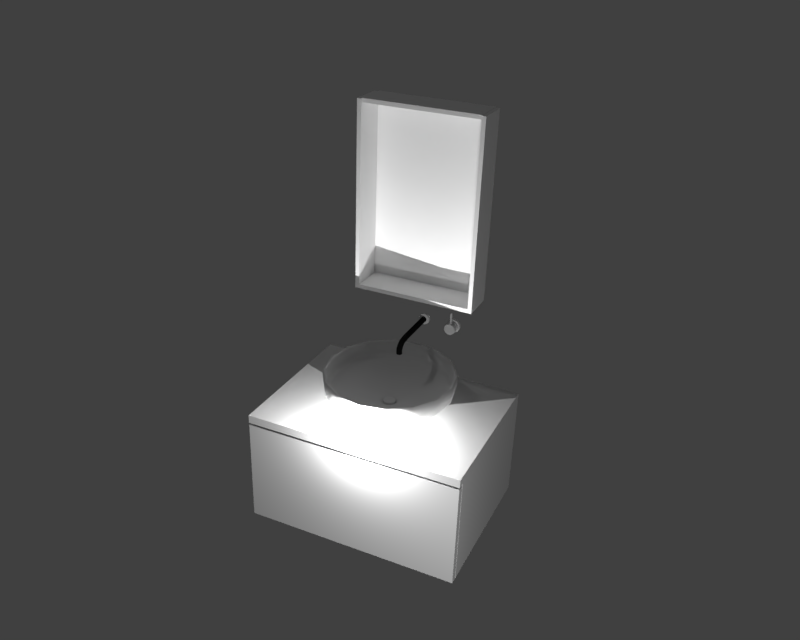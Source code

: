 # Source: model.blend  (saved by Blender 2.79.0; exported with 4.5.12 LTS)
import bpy
from mathutils import Matrix  # noqa: F401  (used for matrix-valued properties, if any)

bpy.ops.wm.read_factory_settings(use_empty=True)
scene = bpy.context.scene
scene.name = 'Scene'

# ---- collections
col_collection_1 = bpy.data.collections.new('Collection 1'); scene.collection.children.link(col_collection_1)

# ---- materials (node trees are filled in below, after node groups)
mat_material_017 = bpy.data.materials.new('Material.017')
mat_material_017.alpha_threshold = 0.0
mat_material_017.use_transparent_shadow = False
mat_material_017.roughness = 0.5
mat_material_002 = bpy.data.materials.new('Material.002')
mat_material_002.alpha_threshold = 0.0
mat_material_002.use_transparent_shadow = False
mat_material_002.roughness = 0.5
mat_material_002.specular_intensity = 0.3444
mat_material_001 = bpy.data.materials.new('Material.001')
mat_material_001.alpha_threshold = 0.0
mat_material_001.use_transparent_shadow = False
mat_material_001.preview_render_type = 'FLAT'
mat_material_001.roughness = 0.5
mat_material_001.specular_intensity = 1.0
mat_material_004 = bpy.data.materials.new('Material.004')
mat_material_004.alpha_threshold = 0.0
mat_material_004.use_transparent_shadow = False
mat_material_004.roughness = 0.5
mat_material_005 = bpy.data.materials.new('Material.005')
mat_material_005.alpha_threshold = 0.0
mat_material_005.use_transparent_shadow = False
mat_material_005.roughness = 0.5
mat_material_014 = bpy.data.materials.new('Material.014')
mat_material_014.alpha_threshold = 0.0
mat_material_014.use_transparent_shadow = False
mat_material_014.diffuse_color = (0.009017, 0.009017, 0.009017, 1.0)
mat_material_014.roughness = 0.5
mat_material_008 = bpy.data.materials.new('Material.008')
mat_material_008.alpha_threshold = 0.0
mat_material_008.use_transparent_shadow = False
mat_material_008.roughness = 0.5
mat_material_008.specular_intensity = 0.3444
mat_material_009 = bpy.data.materials.new('Material.009')
mat_material_009.alpha_threshold = 0.0
mat_material_009.use_transparent_shadow = False
mat_material_009.roughness = 0.5
mat_material_009.specular_intensity = 0.3444
mat_material_011 = bpy.data.materials.new('Material.011')
mat_material_011.alpha_threshold = 0.0
mat_material_011.use_transparent_shadow = False
mat_material_011.roughness = 0.5
mat_material_011.specular_intensity = 0.3444
mat_material_012 = bpy.data.materials.new('Material.012')
mat_material_012.alpha_threshold = 0.0
mat_material_012.use_transparent_shadow = False
mat_material_012.roughness = 0.5
mat_material_012.specular_intensity = 0.3444
mat_material_013 = bpy.data.materials.new('Material.013')
mat_material_013.alpha_threshold = 0.0
mat_material_013.use_transparent_shadow = False
mat_material_013.preview_render_type = 'FLAT'
mat_material_013.diffuse_color = (1.0, 1.0, 1.0, 1.0)
mat_material_013.roughness = 0.5
mat_material_013.specular_intensity = 0.9889

# ---- node groups
ng_auto_smooth = bpy.data.node_groups.new('Auto Smooth', 'GeometryNodeTree')
_s = ng_auto_smooth.interface.new_socket(name='Geometry', in_out='OUTPUT', socket_type='NodeSocketGeometry')
_s = ng_auto_smooth.interface.new_socket(name='Geometry', in_out='INPUT', socket_type='NodeSocketGeometry')
_s = ng_auto_smooth.interface.new_socket(name='Angle', in_out='INPUT', socket_type='NodeSocketFloat')
_s.subtype = 'ANGLE'
_s.min_value = 0.0
_s.max_value = 3.142
ng_auto_smooth.is_modifier = True
_N = ng_auto_smooth.nodes; _L = ng_auto_smooth.links
n0 = _N.new('NodeGroupOutput'); n0.name = 'Group Output'; n0.location = (480, -100)
n1 = _N.new('NodeGroupInput'); n1.name = 'Group Input'; n1.location = (-420, -300)
n2 = _N.new('NodeGroupInput'); n2.name = 'Group Input.001'; n2.location = (-60, -100)
n3 = _N.new('GeometryNodeSetShadeSmooth'); n3.name = 'Set Shade Smooth'; n3.location = (120, -100)
n3.domain = 'EDGE'
n4 = _N.new('GeometryNodeSetShadeSmooth'); n4.name = 'Set Shade Smooth.001'; n4.location = (300, -100)
n5 = _N.new('GeometryNodeInputMeshEdgeAngle'); n5.name = 'Edge Angle'; n5.location = (-420, -220)
n6 = _N.new('GeometryNodeInputEdgeSmooth'); n6.name = 'Is Edge Smooth'; n6.location = (-60, -160)
n7 = _N.new('GeometryNodeInputShadeSmooth'); n7.name = 'Is Face Smooth'; n7.location = (-240, -340)
n8 = _N.new('FunctionNodeBooleanMath'); n8.name = 'Boolean Math'; n8.location = (-60, -220)
n9 = _N.new('FunctionNodeCompare'); n9.name = 'Compare'; n9.location = (-240, -180)
n9.operation = 'LESS_EQUAL'
_L.new(n5.outputs[0], n9.inputs[0])
_L.new(n4.outputs[0], n0.inputs[0])
_L.new(n1.outputs[1], n9.inputs[1])
_L.new(n9.outputs[0], n8.inputs[0])
_L.new(n7.outputs[0], n8.inputs[1])
_L.new(n2.outputs[0], n3.inputs[0])
_L.new(n6.outputs[0], n3.inputs[1])
_L.new(n3.outputs[0], n4.inputs[0])
_L.new(n8.outputs[0], n3.inputs[2])
n0.is_active_output = True

# ---- material node trees

# ---- world
world_world = bpy.data.worlds.new('World'); scene.world = world_world
world_world.color = (0.05088, 0.05088, 0.05088)
world_world.use_sun_shadow = False
world_world.sun_shadow_jitter_overblur = 0.0
world_world.cycles.sampling_method = 'MANUAL'

# ---- cameras
cam_camera = bpy.data.cameras.new('Camera')
cam_camera.clip_end = 100.0
cam_camera.lens = 35.0
cam_camera.sensor_width = 32.0
cam_camera.sensor_height = 18.0
cam_camera.ortho_scale = 7.314
cam_camera.dof.focus_distance = 0.0
cam_camera.dof.aperture_fstop = 128.0

# ---- lights
light_point_001 = bpy.data.lights.new('Point.001', 'SPOT')
light_point_001.transmission_factor = 0.0
light_point_001.energy = 382.0
light_point_001.shadow_buffer_clip_start = 0.5
light_point_001.shadow_soft_size = 0.0001
light_point_001.shadow_maximum_resolution = 0.006
light_point_001.use_absolute_resolution = True
light_area = bpy.data.lights.new('Area', 'AREA')
light_area.transmission_factor = 0.0
light_area.energy = 78.54
light_area.shadow_buffer_clip_start = 0.5
light_area.shadow_soft_size = 0.0001
light_area.shadow_maximum_resolution = 0.006
light_area.use_absolute_resolution = True
light_area.size = 0.0001
light_area.size_y = 0.0001
light_point = bpy.data.lights.new('Point', 'POINT')
light_point.transmission_factor = 0.0
light_point.energy = 100.0
light_point.shadow_buffer_clip_start = 0.5
light_point.shadow_soft_size = 0.0001
light_point.shadow_maximum_resolution = 0.006
light_point.use_absolute_resolution = True
light_lamp = bpy.data.lights.new('Lamp', 'POINT')
light_lamp.transmission_factor = 0.0
light_lamp.cutoff_distance = 30.0
light_lamp.energy = 100.0
light_lamp.shadow_buffer_clip_start = 1.001
light_lamp.shadow_soft_size = 0.1
light_lamp.shadow_maximum_resolution = 0.006
light_lamp.use_absolute_resolution = True

# ---- meshes
me_cylinder_007 = bpy.data.meshes.new('Cylinder.007')
me_cylinder_007.from_pydata([(0.0, 1.0, -1.0), (0.0, 1.0, 1.0), (0.4647, 0.8855, -1.0), (0.4647, 0.8855, 1.0), (0.823, 0.5681, -1.0), (0.823, 0.5681, 1.0), (0.9927, 0.1205, -1.0), (0.9927, 0.1205, 1.0), (0.935, -0.3546, -1.0), (0.935, -0.3546, 1.0), (0.6631, -0.7485, -1.0), (0.6631, -0.7485, 1.0), (0.2393, -0.9709, -1.0), (0.2393, -0.9709, 1.0), (-0.2393, -0.9709, -1.0), (-0.2393, -0.9709, 1.0), (-0.6631, -0.7485, -1.0), (-0.6631, -0.7485, 1.0), (-0.935, -0.3546, -1.0), (-0.935, -0.3546, 1.0), (-0.9927, 0.1205, -1.0), (-0.9927, 0.1205, 1.0), (-0.823, 0.5681, -1.0), (-0.823, 0.5681, 1.0), (-0.4647, 0.8855, -1.0), (-0.4647, 0.8855, 1.0)], [], [(0, 1, 3, 2), (2, 3, 5, 4), (4, 5, 7, 6), (6, 7, 9, 8), (8, 9, 11, 10), (10, 11, 13, 12), (12, 13, 15, 14), (14, 15, 17, 16), (16, 17, 19, 18), (18, 19, 21, 20), (20, 21, 23, 22), (3, 1, 25, 23, 21, 19, 17, 15, 13, 11, 9, 7, 5), (22, 23, 25, 24), (24, 25, 1, 0), (0, 2, 4, 6, 8, 10, 12, 14, 16, 18, 20, 22, 24)])
me_cylinder_007.materials.append(mat_material_017)
me_cylinder_007.use_remesh_preserve_volume = False
me_cylinder_007.use_remesh_preserve_attributes = False
me_cylinder_007.use_mirror_vertex_groups = False
me_cylinder_007.update()
me_cylinder_001 = bpy.data.meshes.new('Cylinder.001')
me_cylinder_001.from_pydata([(0.0, 1.0, -1.0), (0.0, 1.0, 1.0), (0.5406, 0.8413, -1.0), (0.5406, 0.8413, 1.0), (0.9096, 0.4154, -1.0), (0.9096, 0.4154, 1.0), (0.9898, -0.1423, -1.0), (0.9898, -0.1423, 1.0), (0.7557, -0.6549, -1.0), (0.7557, -0.6549, 1.0), (0.2817, -0.9595, -1.0), (0.2817, -0.9595, 1.0), (-0.2817, -0.9595, -1.0), (-0.2817, -0.9595, 1.0), (-0.7557, -0.6549, -1.0), (-0.7557, -0.6549, 1.0), (-0.9898, -0.1423, -1.0), (-0.9898, -0.1423, 1.0), (-0.9096, 0.4154, -1.0), (-0.9096, 0.4154, 1.0), (-0.5406, 0.8413, -1.0), (-0.5406, 0.8413, 1.0)], [], [(0, 1, 3, 2), (2, 3, 5, 4), (4, 5, 7, 6), (6, 7, 9, 8), (8, 9, 11, 10), (10, 11, 13, 12), (12, 13, 15, 14), (14, 15, 17, 16), (16, 17, 19, 18), (3, 1, 21, 19, 17, 15, 13, 11, 9, 7, 5), (18, 19, 21, 20), (20, 21, 1, 0), (0, 2, 4, 6, 8, 10, 12, 14, 16, 18, 20)])
me_cylinder_001.use_remesh_preserve_volume = False
me_cylinder_001.use_remesh_preserve_attributes = False
me_cylinder_001.use_mirror_vertex_groups = False
me_cylinder_001.update()
me_cube_001 = bpy.data.meshes.new('Cube.001')
me_cube_001.from_pydata([(-0.9828, -2.021, -1.0), (-0.9828, -2.021, 1.0), (-0.9828, -0.0214, -1.0), (-0.9828, -0.0214, 1.0), (1.017, -2.021, -1.0), (1.017, -2.021, 1.0), (1.017, -0.0214, -1.0), (1.017, -0.0214, 1.0)], [], [(0, 1, 3, 2), (2, 3, 7, 6), (6, 7, 5, 4), (4, 5, 1, 0), (2, 6, 4, 0), (7, 3, 1, 5)])
_uv = me_cube_001.uv_layers.new(name='UVMap')
_uv.uv.foreach_set('vector', [0.0, 0.0, 1.0, 0.0, 1.0, 1.0, 0.0, 1.0, 0.0, 0.0, 1.0, 0.0, 1.0, 1.0, 0.0, 1.0, 0.0, 0.0, 1.0, 0.0, 1.0, 1.0, 0.0, 1.0, 0.0, 0.0, 1.0, 0.0, 1.0, 1.0, 0.0, 1.0, 0.0, 0.0, 1.0, 0.0, 1.0, 1.0, 0.0, 1.0, 0.0, 0.0, 1.0, 0.0, 1.0, 1.0, 0.0, 1.0])
me_cube_001.materials.append(mat_material_002)
me_cube_001.use_remesh_preserve_volume = False
me_cube_001.use_remesh_preserve_attributes = False
me_cube_001.use_mirror_vertex_groups = False
me_cube_001.update()
me_circle_002 = bpy.data.meshes.new('Circle.002')
me_circle_002.from_pydata([(3.733, 2.088, 0.0), (3.267, 1.122, 0.0), (1.149, 0.3816, 0.0), (0.6072, 0.2815, 0.0), (0.3918, 0.1764, 0.0), (1.332, -0.06002, 0.0), (3.505, 0.9858, 0.0), (0.3784, -0.05223, 0.0), (2.218, 0.731, 0.0), (1.694, 0.5353, 0.0), (3.405, 1.227, 0.0), (3.485, 1.394, 0.0), (3.567, 2.078, 0.0), (3.719, 1.537, 0.0), (3.691, 1.293, 0.0), (3.64, 1.139, 0.0), (1.388, 0.2105, 0.0), (1.329, 0.07525, 0.0)], [(12, 0), (8, 1), (3, 2), (4, 3), (7, 4), (17, 5), (15, 6), (5, 7), (9, 8), (2, 9), (1, 10), (10, 11), (11, 12), (0, 13), (13, 14), (14, 15), (6, 16), (16, 17)], [])
_uv = me_circle_002.uv_layers.new(name='UVMap')
_uv.uv.foreach_set('vector', [])
me_circle_002.materials.append(mat_material_001)
me_circle_002.use_remesh_preserve_volume = False
me_circle_002.use_remesh_preserve_attributes = False
me_circle_002.use_mirror_vertex_groups = False
me_circle_002.update()
me_cube_003 = bpy.data.meshes.new('Cube.003')
me_cube_003.from_pydata([(-0.9828, -2.021, -1.0), (-0.9828, -2.021, 0.9046), (-0.9828, -0.0214, -1.0), (-0.9828, -0.0214, 0.9046), (1.017, -2.021, -1.0), (1.017, -2.021, 0.9046), (1.017, -0.0214, -1.0), (1.017, -0.0214, 0.9046)], [], [(0, 1, 3, 2), (2, 3, 7, 6), (6, 7, 5, 4), (4, 5, 1, 0), (2, 6, 4, 0), (7, 3, 1, 5)])
_uv = me_cube_003.uv_layers.new(name='UVMap')
_uv.uv.foreach_set('vector', [0.0, 0.0, 1.0, 0.0, 1.0, 1.0, 0.0, 1.0, 0.0, 0.0, 1.0, 0.0, 1.0, 1.0, 0.0, 1.0, 0.0, 0.0, 1.0, 0.0, 1.0, 1.0, 0.0, 1.0, 0.0, 0.0, 1.0, 0.0, 1.0, 1.0, 0.0, 1.0, 0.0, 0.0, 1.0, 0.0, 1.0, 1.0, 0.0, 1.0, 0.0, 0.0, 1.0, 0.0, 1.0, 1.0, 0.0, 1.0])
me_cube_003.materials.append(mat_material_004)
me_cube_003.use_remesh_preserve_volume = False
me_cube_003.use_remesh_preserve_attributes = False
me_cube_003.use_mirror_vertex_groups = False
me_cube_003.update()
me_cube_004 = bpy.data.meshes.new('Cube.004')
me_cube_004.from_pydata([(-0.9828, -2.021, -1.0), (-0.9828, -2.021, 0.9046), (-0.9828, -0.04802, -1.0), (-0.9828, -0.04802, 0.9046), (1.017, -2.021, -1.0), (1.017, -2.021, 0.9046), (1.017, -0.04802, -1.0), (1.017, -0.04802, 0.9046)], [], [(0, 1, 3, 2), (2, 3, 7, 6), (6, 7, 5, 4), (4, 5, 1, 0), (2, 6, 4, 0), (7, 3, 1, 5)])
_uv = me_cube_004.uv_layers.new(name='UVMap')
_uv.uv.foreach_set('vector', [0.0, 0.0, 1.0, 0.0, 1.0, 1.0, 0.0, 1.0, 0.0, 0.0, 1.0, 0.0, 1.0, 1.0, 0.0, 1.0, 0.0, 0.0, 1.0, 0.0, 1.0, 1.0, 0.0, 1.0, 0.0, 0.0, 1.0, 0.0, 1.0, 1.0, 0.0, 1.0, 0.0, 0.0, 1.0, 0.0, 1.0, 1.0, 0.0, 1.0, 0.0, 0.0, 1.0, 0.0, 1.0, 1.0, 0.0, 1.0])
me_cube_004.materials.append(mat_material_005)
me_cube_004.use_remesh_preserve_volume = False
me_cube_004.use_remesh_preserve_attributes = False
me_cube_004.use_mirror_vertex_groups = False
me_cube_004.update()
me_cylinder_002 = bpy.data.meshes.new('Cylinder.002')
me_cylinder_002.from_pydata([(0.0, 1.0, -1.0), (0.0, 1.0, 1.0), (0.5406, 0.8413, -1.0), (0.5406, 0.8413, 1.0), (0.9096, 0.4154, -1.0), (0.9096, 0.4154, 1.0), (0.9898, -0.1423, -1.0), (0.9898, -0.1423, 1.0), (0.7557, -0.6549, -1.0), (0.7557, -0.6549, 1.0), (0.2817, -0.9595, -1.0), (0.2817, -0.9595, 1.0), (-0.2817, -0.9595, -1.0), (-0.2817, -0.9595, 1.0), (-0.7557, -0.6549, -1.0), (-0.7557, -0.6549, 1.0), (-0.9898, -0.1423, -1.0), (-0.9898, -0.1423, 1.0), (-0.9096, 0.4154, -1.0), (-0.9096, 0.4154, 1.0), (-0.5406, 0.8413, -1.0), (-0.5406, 0.8413, 1.0)], [], [(0, 1, 3, 2), (2, 3, 5, 4), (4, 5, 7, 6), (6, 7, 9, 8), (8, 9, 11, 10), (10, 11, 13, 12), (12, 13, 15, 14), (14, 15, 17, 16), (16, 17, 19, 18), (3, 1, 21, 19, 17, 15, 13, 11, 9, 7, 5), (18, 19, 21, 20), (20, 21, 1, 0), (0, 2, 4, 6, 8, 10, 12, 14, 16, 18, 20)])
me_cylinder_002.use_remesh_preserve_volume = False
me_cylinder_002.use_remesh_preserve_attributes = False
me_cylinder_002.use_mirror_vertex_groups = False
me_cylinder_002.update()
me_cylinder_003 = bpy.data.meshes.new('Cylinder.003')
me_cylinder_003.from_pydata([(0.0, 1.0, -1.0), (0.0, 1.0, 1.0), (0.5406, 0.8413, -1.0), (0.5406, 0.8413, 1.0), (0.9096, 0.4154, -1.0), (0.9096, 0.4154, 1.0), (0.9898, -0.1423, -1.0), (0.9898, -0.1423, 1.0), (0.7557, -0.6549, -1.0), (0.7557, -0.6549, 1.0), (0.2817, -0.9595, -1.0), (0.2817, -0.9595, 1.0), (-0.2817, -0.9595, -1.0), (-0.2817, -0.9595, 1.0), (-0.7557, -0.6549, -1.0), (-0.7557, -0.6549, 1.0), (-0.9898, -0.1423, -1.0), (-0.9898, -0.1423, 1.0), (-0.9096, 0.4154, -1.0), (-0.9096, 0.4154, 1.0), (-0.5406, 0.8413, -1.0), (-0.5406, 0.8413, 1.0)], [], [(0, 1, 3, 2), (2, 3, 5, 4), (4, 5, 7, 6), (6, 7, 9, 8), (8, 9, 11, 10), (10, 11, 13, 12), (12, 13, 15, 14), (14, 15, 17, 16), (16, 17, 19, 18), (3, 1, 21, 19, 17, 15, 13, 11, 9, 7, 5), (18, 19, 21, 20), (20, 21, 1, 0), (0, 2, 4, 6, 8, 10, 12, 14, 16, 18, 20)])
me_cylinder_003.use_remesh_preserve_volume = False
me_cylinder_003.use_remesh_preserve_attributes = False
me_cylinder_003.use_mirror_vertex_groups = False
me_cylinder_003.update()
me_cylinder_004 = bpy.data.meshes.new('Cylinder.004')
me_cylinder_004.from_pydata([(0.0, 1.0, -0.4298), (0.0, 1.0, 1.0), (0.5406, 0.8413, -0.4298), (0.5406, 0.8413, 1.0), (0.9096, 0.4154, -0.4298), (0.9096, 0.4154, 1.0), (0.9898, -0.1423, -0.4298), (0.9898, -0.1423, 1.0), (0.7557, -0.6549, -0.4298), (0.7557, -0.6549, 1.0), (0.2817, -0.9595, -0.4298), (0.2817, -0.9595, 1.0), (-0.2817, -0.9595, -0.4298), (-0.2817, -0.9595, 1.0), (-0.7557, -0.6549, -0.4298), (-0.7557, -0.6549, 1.0), (-0.9898, -0.1423, -0.4298), (-0.9898, -0.1423, 1.0), (-0.9096, 0.4154, -0.4298), (-0.9096, 0.4154, 1.0), (-0.5406, 0.8413, -0.4298), (-0.5406, 0.8413, 1.0), (0.5406, 0.6814, 1.15), (1.18e-06, 0.8388, 1.152), (0.9096, 0.2594, 1.145), (0.9898, -0.2934, 1.137), (0.7558, -0.8013, 1.131), (0.2817, -1.103, 1.127), (-0.2817, -1.103, 1.127), (-0.7557, -0.8013, 1.131), (-0.9898, -0.2934, 1.137), (-0.9096, 0.2594, 1.145), (-0.5406, 0.6814, 1.15), (0.5406, 0.5141, 1.262), (1.18e-06, 0.6661, 1.267), (0.9096, 0.1064, 1.25), (0.9898, -0.4276, 1.235), (0.7558, -0.9183, 1.221), (0.2817, -1.21, 1.212), (-0.2817, -1.21, 1.212), (-0.7557, -0.9183, 1.221), (-0.9898, -0.4276, 1.235), (-0.9096, 0.1064, 1.25), (-0.5406, 0.5141, 1.262), (0.5406, 0.1412, 1.381), (1.18e-06, 0.2932, 1.386), (0.9096, -0.2665, 1.369), (0.9898, -0.8005, 1.354), (0.7558, -1.291, 1.34), (0.2817, -1.583, 1.331), (-0.2817, -1.583, 1.331), (-0.7557, -1.291, 1.34), (-0.9898, -0.8005, 1.354), (-0.9096, -0.2665, 1.369), (-0.5406, 0.1412, 1.381), (0.5406, 0.1412, 1.381), (1.18e-06, 0.2932, 1.386), (0.9096, -0.2665, 1.369), (0.9898, -0.8005, 1.354), (0.7558, -1.291, 1.34), (0.2817, -1.583, 1.331), (-0.2817, -1.583, 1.331), (-0.7557, -1.291, 1.34), (-0.9898, -0.8005, 1.354), (-0.9096, -0.2665, 1.369), (-0.5406, 0.1412, 1.381), (0.5406, -0.5963, 1.482), (1.18e-06, -0.4541, 1.489), (0.9096, -0.9776, 1.464), (0.9898, -1.477, 1.44), (0.7558, -1.936, 1.418), (0.2817, -2.209, 1.405), (-0.2817, -2.209, 1.405), (-0.7557, -1.936, 1.418), (-0.9898, -1.477, 1.44), (-0.9096, -0.9776, 1.464), (-0.5406, -0.5963, 1.482), (0.5406, -1.939, 1.58), (1.18e-06, -1.858, 1.593), (0.9096, -2.155, 1.545), (0.9898, -2.439, 1.499), (0.7558, -2.699, 1.456), (0.2817, -2.854, 1.431), (-0.2817, -2.854, 1.431), (-0.7557, -2.699, 1.456), (-0.9898, -2.439, 1.499), (-0.9096, -2.155, 1.545), (-0.5406, -1.939, 1.58), (0.5406, -3.956, 1.587), (1.18e-06, -3.957, 1.602), (0.9096, -3.954, 1.546), (0.9898, -3.951, 1.492), (0.7558, -3.948, 1.442), (0.2817, -3.946, 1.413), (-0.2817, -3.946, 1.413), (-0.7557, -3.948, 1.442), (-0.9898, -3.951, 1.492), (-0.9096, -3.954, 1.546), (-0.5406, -3.956, 1.587)], [], [(0, 1, 3, 2), (2, 3, 5, 4), (4, 5, 7, 6), (6, 7, 9, 8), (8, 9, 11, 10), (10, 11, 13, 12), (12, 13, 15, 14), (14, 15, 17, 16), (16, 17, 19, 18), (13, 11, 27, 28), (18, 19, 21, 20), (20, 21, 1, 0), (0, 2, 4, 6, 8, 10, 12, 14, 16, 18, 20), (24, 22, 33, 35), (11, 9, 26, 27), (9, 7, 25, 26), (3, 1, 23, 22), (7, 5, 24, 25), (1, 21, 32, 23), (5, 3, 22, 24), (21, 19, 31, 32), (19, 17, 30, 31), (17, 15, 29, 30), (15, 13, 28, 29), (40, 39, 50, 51), (31, 30, 41, 42), (28, 27, 38, 39), (25, 24, 35, 36), (32, 31, 42, 43), (29, 28, 39, 40), (26, 25, 36, 37), (23, 32, 43, 34), (22, 23, 34, 33), (30, 29, 40, 41), (27, 26, 37, 38), (46, 44, 55, 57), (37, 36, 47, 48), (34, 43, 54, 45), (33, 34, 45, 44), (41, 40, 51, 52), (38, 37, 48, 49), (35, 33, 44, 46), (42, 41, 52, 53), (39, 38, 49, 50), (36, 35, 46, 47), (43, 42, 53, 54), (59, 58, 69, 70), (53, 52, 63, 64), (50, 49, 60, 61), (47, 46, 57, 58), (54, 53, 64, 65), (51, 50, 61, 62), (48, 47, 58, 59), (45, 54, 65, 56), (44, 45, 56, 55), (52, 51, 62, 63), (49, 48, 59, 60), (75, 74, 85, 86), (56, 65, 76, 67), (55, 56, 67, 66), (63, 62, 73, 74), (60, 59, 70, 71), (57, 55, 66, 68), (64, 63, 74, 75), (61, 60, 71, 72), (58, 57, 68, 69), (65, 64, 75, 76), (62, 61, 72, 73), (81, 80, 91, 92), (72, 71, 82, 83), (69, 68, 79, 80), (76, 75, 86, 87), (73, 72, 83, 84), (70, 69, 80, 81), (67, 76, 87, 78), (66, 67, 78, 77), (74, 73, 84, 85), (71, 70, 81, 82), (68, 66, 77, 79), (88, 89, 98, 97, 96, 95, 94, 93, 92, 91, 90), (78, 87, 98, 89), (77, 78, 89, 88), (85, 84, 95, 96), (82, 81, 92, 93), (79, 77, 88, 90), (86, 85, 96, 97), (83, 82, 93, 94), (80, 79, 90, 91), (87, 86, 97, 98), (84, 83, 94, 95)])
me_cylinder_004.materials.append(mat_material_014)
me_cylinder_004.use_remesh_preserve_volume = False
me_cylinder_004.use_remesh_preserve_attributes = False
me_cylinder_004.use_mirror_vertex_groups = False
me_cylinder_004.update()
me_cylinder_005 = bpy.data.meshes.new('Cylinder.005')
me_cylinder_005.from_pydata([(0.0, 1.0, -1.0), (0.0, 1.0, 1.0), (0.5406, 0.8413, -1.0), (0.5406, 0.8413, 1.0), (0.9096, 0.4154, -1.0), (0.9096, 0.4154, 1.0), (0.9898, -0.1423, -1.0), (0.9898, -0.1423, 1.0), (0.7557, -0.6549, -1.0), (0.7557, -0.6549, 1.0), (0.2817, -0.9595, -1.0), (0.2817, -0.9595, 1.0), (-0.2817, -0.9595, -1.0), (-0.2817, -0.9595, 1.0), (-0.7557, -0.6549, -1.0), (-0.7557, -0.6549, 1.0), (-0.9898, -0.1423, -1.0), (-0.9898, -0.1423, 1.0), (-0.9096, 0.4154, -1.0), (-0.9096, 0.4154, 1.0), (-0.5406, 0.8413, -1.0), (-0.5406, 0.8413, 1.0)], [], [(0, 1, 3, 2), (2, 3, 5, 4), (4, 5, 7, 6), (6, 7, 9, 8), (8, 9, 11, 10), (10, 11, 13, 12), (12, 13, 15, 14), (14, 15, 17, 16), (16, 17, 19, 18), (3, 1, 21, 19, 17, 15, 13, 11, 9, 7, 5), (18, 19, 21, 20), (20, 21, 1, 0), (0, 2, 4, 6, 8, 10, 12, 14, 16, 18, 20)])
me_cylinder_005.use_remesh_preserve_volume = False
me_cylinder_005.use_remesh_preserve_attributes = False
me_cylinder_005.use_mirror_vertex_groups = False
me_cylinder_005.update()
me_cylinder_006 = bpy.data.meshes.new('Cylinder.006')
me_cylinder_006.from_pydata([(0.0, 1.0, -1.0), (0.0, 1.0, 1.0), (0.5406, 0.8413, -1.0), (0.5406, 0.8413, 1.0), (0.9096, 0.4154, -1.0), (0.9096, 0.4154, 1.0), (0.9898, -0.1423, -1.0), (0.9898, -0.1423, 1.0), (0.7557, -0.6549, -1.0), (0.7557, -0.6549, 1.0), (0.2817, -0.9595, -1.0), (0.2817, -0.9595, 1.0), (-0.2817, -0.9595, -1.0), (-0.2817, -0.9595, 1.0), (-0.7557, -0.6549, -1.0), (-0.7557, -0.6549, 1.0), (-0.9898, -0.1423, -1.0), (-0.9898, -0.1423, 1.0), (-0.9096, 0.4154, -1.0), (-0.9096, 0.4154, 1.0), (-0.5406, 0.8413, -1.0), (-0.5406, 0.8413, 1.0)], [], [(0, 1, 3, 2), (2, 3, 5, 4), (4, 5, 7, 6), (6, 7, 9, 8), (8, 9, 11, 10), (10, 11, 13, 12), (12, 13, 15, 14), (14, 15, 17, 16), (16, 17, 19, 18), (3, 1, 21, 19, 17, 15, 13, 11, 9, 7, 5), (18, 19, 21, 20), (20, 21, 1, 0), (0, 2, 4, 6, 8, 10, 12, 14, 16, 18, 20)])
me_cylinder_006.use_remesh_preserve_volume = False
me_cylinder_006.use_remesh_preserve_attributes = False
me_cylinder_006.use_mirror_vertex_groups = False
me_cylinder_006.update()
me_cube_005 = bpy.data.meshes.new('Cube.005')
me_cube_005.from_pydata([(-0.9828, -2.021, -1.0), (-0.9828, -2.021, 1.0), (-0.9828, -0.0214, -1.0), (-0.9828, -0.0214, 1.0), (1.017, -2.021, -1.0), (1.017, -2.021, 1.0), (1.017, -0.0214, -1.0), (1.017, -0.0214, 1.0)], [], [(0, 1, 3, 2), (2, 3, 7, 6), (6, 7, 5, 4), (4, 5, 1, 0), (2, 6, 4, 0), (7, 3, 1, 5)])
_uv = me_cube_005.uv_layers.new(name='UVMap')
_uv.uv.foreach_set('vector', [0.0, 0.0, 1.0, 0.0, 1.0, 1.0, 0.0, 1.0, 0.0, 0.0, 1.0, 0.0, 1.0, 1.0, 0.0, 1.0, 0.0, 0.0, 1.0, 0.0, 1.0, 1.0, 0.0, 1.0, 0.0, 0.0, 1.0, 0.0, 1.0, 1.0, 0.0, 1.0, 0.0, 0.0, 1.0, 0.0, 1.0, 1.0, 0.0, 1.0, 0.0, 0.0, 1.0, 0.0, 1.0, 1.0, 0.0, 1.0])
me_cube_005.materials.append(mat_material_008)
me_cube_005.use_remesh_preserve_volume = False
me_cube_005.use_remesh_preserve_attributes = False
me_cube_005.use_mirror_vertex_groups = False
me_cube_005.update()
me_cube_006 = bpy.data.meshes.new('Cube.006')
me_cube_006.from_pydata([(-0.9828, -2.021, -1.0), (-0.9828, -2.021, 1.0), (-0.9828, -0.0214, -1.0), (-0.9828, -0.0214, 1.0), (1.017, -2.021, -1.0), (1.017, -2.021, 1.0), (1.017, -0.0214, -1.0), (1.017, -0.0214, 1.0)], [], [(0, 1, 3, 2), (2, 3, 7, 6), (6, 7, 5, 4), (4, 5, 1, 0), (2, 6, 4, 0), (7, 3, 1, 5)])
_uv = me_cube_006.uv_layers.new(name='UVMap')
_uv.uv.foreach_set('vector', [0.0, 0.0, 1.0, 0.0, 1.0, 1.0, 0.0, 1.0, 0.0, 0.0, 1.0, 0.0, 1.0, 1.0, 0.0, 1.0, 0.0, 0.0, 1.0, 0.0, 1.0, 1.0, 0.0, 1.0, 0.0, 0.0, 1.0, 0.0, 1.0, 1.0, 0.0, 1.0, 0.0, 0.0, 1.0, 0.0, 1.0, 1.0, 0.0, 1.0, 0.0, 0.0, 1.0, 0.0, 1.0, 1.0, 0.0, 1.0])
me_cube_006.materials.append(mat_material_009)
me_cube_006.use_remesh_preserve_volume = False
me_cube_006.use_remesh_preserve_attributes = False
me_cube_006.use_mirror_vertex_groups = False
me_cube_006.update()
me_cube_008 = bpy.data.meshes.new('Cube.008')
me_cube_008.from_pydata([(-0.9828, -2.021, -1.0), (-0.9828, -2.021, 1.0), (-0.9828, -0.0214, -1.0), (-0.9828, -0.0214, 1.0), (1.017, -2.021, -1.0), (1.017, -2.021, 1.0), (1.017, -0.0214, -1.0), (1.017, -0.0214, 1.0)], [], [(0, 1, 3, 2), (2, 3, 7, 6), (6, 7, 5, 4), (4, 5, 1, 0), (2, 6, 4, 0), (7, 3, 1, 5)])
_uv = me_cube_008.uv_layers.new(name='UVMap')
_uv.uv.foreach_set('vector', [0.0, 0.0, 1.0, 0.0, 1.0, 1.0, 0.0, 1.0, 0.0, 0.0, 1.0, 0.0, 1.0, 1.0, 0.0, 1.0, 0.0, 0.0, 1.0, 0.0, 1.0, 1.0, 0.0, 1.0, 0.0, 0.0, 1.0, 0.0, 1.0, 1.0, 0.0, 1.0, 0.0, 0.0, 1.0, 0.0, 1.0, 1.0, 0.0, 1.0, 0.0, 0.0, 1.0, 0.0, 1.0, 1.0, 0.0, 1.0])
me_cube_008.materials.append(mat_material_011)
me_cube_008.use_remesh_preserve_volume = False
me_cube_008.use_remesh_preserve_attributes = False
me_cube_008.use_mirror_vertex_groups = False
me_cube_008.update()
me_cube_009 = bpy.data.meshes.new('Cube.009')
me_cube_009.from_pydata([(-0.9828, -2.021, -1.0), (-0.9828, -2.021, 1.0), (-0.9828, -0.0214, -1.0), (-0.9828, -0.0214, 1.0), (1.017, -2.021, -1.0), (1.017, -2.021, 1.0), (1.017, -0.0214, -1.0), (1.017, -0.0214, 1.0)], [], [(0, 1, 3, 2), (2, 3, 7, 6), (6, 7, 5, 4), (4, 5, 1, 0), (2, 6, 4, 0), (7, 3, 1, 5)])
_uv = me_cube_009.uv_layers.new(name='UVMap')
_uv.uv.foreach_set('vector', [0.0, 0.0, 1.0, 0.0, 1.0, 1.0, 0.0, 1.0, 0.0, 0.0, 1.0, 0.0, 1.0, 1.0, 0.0, 1.0, 0.0, 0.0, 1.0, 0.0, 1.0, 1.0, 0.0, 1.0, 0.0, 0.0, 1.0, 0.0, 1.0, 1.0, 0.0, 1.0, 0.0, 0.0, 1.0, 0.0, 1.0, 1.0, 0.0, 1.0, 0.0, 0.0, 1.0, 0.0, 1.0, 1.0, 0.0, 1.0])
me_cube_009.materials.append(mat_material_012)
me_cube_009.use_remesh_preserve_volume = False
me_cube_009.use_remesh_preserve_attributes = False
me_cube_009.use_mirror_vertex_groups = False
me_cube_009.update()
me_plane_001 = bpy.data.meshes.new('Plane.001')
me_plane_001.from_pydata([(-1.0, -1.0, 0.0), (1.0, -1.0, 0.0), (-1.0, 1.013, 0.0005875), (1.0, 1.013, 0.0005875)], [], [(0, 1, 3, 2)])
me_plane_001.materials.append(mat_material_013)
me_plane_001.use_remesh_preserve_volume = False
me_plane_001.use_remesh_preserve_attributes = False
me_plane_001.use_mirror_vertex_groups = False
me_plane_001.update()

# ---- curves / text
cu_bl_block_8_curve = bpy.data.curves.new('BL|block 8_curve_', 'CURVE')
cu_bl_block_8_curve.dimensions = '3D'
_sp = cu_bl_block_8_curve.splines.new('POLY'); _sp.points.add(1)
_sp.points.foreach_set('co', [-539.7, 781.6, 0.0, 1.0, 210.3, 781.6, 0.0, 1.0])
_sp.use_smooth = False
cu_bl_block_8_curve.use_path_clamp = True
cu_bl_block_8_curve.bevel_resolution = 0
cu_bl_block_8_curve.fill_mode = 'HALF'
cu_bl_block_8_curve.twist_mode = 'Z_UP'

# ---- objects
ob_cylinder_006 = bpy.data.objects.new('Cylinder.006', me_cylinder_007)
ob_cylinder = bpy.data.objects.new('Cylinder', me_cylinder_001)
ob_point_001 = bpy.data.objects.new('Point.001', light_point_001)
ob_area = bpy.data.objects.new('Area', light_area)
ob_point = bpy.data.objects.new('Point', light_point)
ob_cube = bpy.data.objects.new('Cube', me_cube_001)
ob_circle = bpy.data.objects.new('Circle', me_circle_002)
ob_bl_block_8_curve = bpy.data.objects.new('BL|block 8_curve_', cu_bl_block_8_curve)
ob_lamp = bpy.data.objects.new('Lamp', light_lamp)
ob_camera = bpy.data.objects.new('Camera', cam_camera)
ob_cube_002 = bpy.data.objects.new('Cube.002', me_cube_003)
ob_cube_003 = bpy.data.objects.new('Cube.003', me_cube_004)
ob_cylinder_001 = bpy.data.objects.new('Cylinder.001', me_cylinder_002)
ob_cylinder_002 = bpy.data.objects.new('Cylinder.002', me_cylinder_003)
ob_cylinder_003 = bpy.data.objects.new('Cylinder.003', me_cylinder_004)
ob_cylinder_004 = bpy.data.objects.new('Cylinder.004', me_cylinder_005)
ob_cylinder_005 = bpy.data.objects.new('Cylinder.005', me_cylinder_006)
ob_cube_004 = bpy.data.objects.new('Cube.004', me_cube_005)
ob_cube_005 = bpy.data.objects.new('Cube.005', me_cube_006)
ob_cube_007 = bpy.data.objects.new('Cube.007', me_cube_008)
ob_cube_006 = bpy.data.objects.new('Cube.006', me_cube_009)
ob_plane_001 = bpy.data.objects.new('Plane.001', me_plane_001)

# ---- transforms, parenting, visibility, modifiers, constraints
ob_cylinder_006.location = (0.09166, 1.354, -0.6265)
ob_cylinder_006.scale = (0.0531, 0.05122, 0.015)
ob_cylinder_006.lineart.crease_threshold = 0.0
ob_cylinder.location = (0.09092, 2.027, -0.1571)
ob_cylinder.rotation_euler = (1.556, -2.22e-16, -2.188e-16)
ob_cylinder.scale = (0.04968, 0.05019, 0.01229)
ob_cylinder.lineart.crease_threshold = 0.0
ob_point_001.location = (0.1618, 24.72, 2.807)
ob_point_001.rotation_euler = (-1.266e-06, -1.544, -1.58)
ob_point_001.lineart.crease_threshold = 0.0
ob_area.location = (-8.092, -2.111, 12.37)
ob_area.lineart.crease_threshold = 0.0
ob_point.location = (0.1965, 0.6151, -0.4635)
ob_point.rotation_euler = (1.556, -2.22e-16, -2.188e-16)
ob_point.scale = (0.4445, 0.4445, 0.4445)
ob_point.lineart.crease_threshold = 0.0
ob_cube.location = (0.09092, 1.355, -0.6606)
ob_cube.rotation_euler = (-1.571, 3.142, 0.001745)
ob_cube.scale = (0.9221, 0.03565, 0.6762)
ob_cube.lineart.crease_threshold = 0.0
ob_circle.location = (0.09092, 1.355, -0.6527)
ob_circle.rotation_euler = (1.571, 0.0, -2.188e-16)
ob_circle.scale = (0.1482, 0.1465, 0.1497)
ob_circle.lineart.crease_threshold = 0.0
_m = ob_circle.modifiers.new('Screw', 'SCREW')
_m.steps = 22
_m.axis = 'Y'
ob_bl_block_8_curve.location = (0.0864, -3.552, -1.127)
ob_bl_block_8_curve.rotation_euler = (1.556, -2.22e-16, -2.188e-16)
ob_bl_block_8_curve.scale = (0.4445, 0.4445, 0.4445)
ob_bl_block_8_curve.lineart.crease_threshold = 0.0
ob_lamp.location = (1.898, -1.582, -0.6422)
ob_lamp.rotation_euler = (2.448, -1.874, -0.2329)
ob_lamp.scale = (0.4445, 0.4445, 0.4445)
ob_lamp.lock_rotations_4d = False
ob_lamp.empty_display_type = 'ARROWS'
ob_lamp.color = (0.0, 0.0, 0.0, 0.0)
ob_lamp.lineart.crease_threshold = 0.0
ob_camera.location = (2.691, -4.232, 3.301)
ob_camera.rotation_euler = (1.096, -0.03091, 0.4408)
ob_camera.lock_rotations_4d = False
ob_camera.empty_display_type = 'ARROWS'
ob_camera.color = (0.0, 0.0, 0.0, 0.0)
ob_camera.display_type = 'WIRE'
ob_camera.lineart.crease_threshold = 0.0
ob_cube_002.location = (0.05983, 1.354, -0.7227)
ob_cube_002.rotation_euler = (1.571, 0.0, -2.188e-16)
ob_cube_002.scale = (0.9221, 0.4635, 0.6762)
ob_cube_002.lineart.crease_threshold = 0.0
ob_cube_003.location = (-0.8931, 0.71, -1.218)
ob_cube_003.rotation_euler = (-3.025e-06, -1.571, 1.571)
ob_cube_003.scale = (0.4573, 0.9345, 0.02941)
ob_cube_003.lineart.crease_threshold = 0.0
ob_cylinder_001.location = (0.3619, 2.027, -0.1571)
ob_cylinder_001.rotation_euler = (1.556, -2.22e-16, -2.188e-16)
ob_cylinder_001.scale = (0.0621, 0.06274, 0.01229)
ob_cylinder_001.lineart.crease_threshold = 0.0
ob_cylinder_002.location = (0.3619, 1.962, -0.06258)
ob_cylinder_002.rotation_euler = (-0.01445, -2.22e-16, -2.188e-16)
ob_cylinder_002.scale = (0.008694, 0.008784, 0.04918)
ob_cylinder_002.lineart.crease_threshold = 0.0
ob_cylinder_003.location = (0.09092, 1.915, -0.1555)
ob_cylinder_003.rotation_euler = (1.571, 0.0, 0.0)
ob_cylinder_003.scale = (0.02484, 0.0251, 0.2606)
ob_cylinder_003.lineart.crease_threshold = 0.0
_m = ob_cylinder_003.modifiers.new('Auto Smooth', 'NODES')
_m.node_group = ng_auto_smooth
_gi = [s.identifier for s in ng_auto_smooth.interface.items_tree if s.item_type == 'SOCKET' and s.in_out == 'INPUT']
_m[_gi[1]] = 0.5236  # Angle
ob_cylinder_004.location = (0.3619, 2.002, -0.1567)
ob_cylinder_004.rotation_euler = (1.556, -2.22e-16, -2.188e-16)
ob_cylinder_004.scale = (0.04968, 0.05019, 0.01229)
ob_cylinder_004.lineart.crease_threshold = 0.0
ob_cylinder_005.location = (0.3619, 1.961, -0.1561)
ob_cylinder_005.rotation_euler = (1.556, -2.22e-16, -2.188e-16)
ob_cylinder_005.scale = (0.04844, 0.04894, 0.02459)
ob_cylinder_005.lineart.crease_threshold = 0.0
ob_cube_004.location = (0.09735, 1.906, 1.743)
ob_cube_004.rotation_euler = (-1.571, 3.142, 0.001745)
ob_cube_004.scale = (0.4918, 0.01721, 0.1475)
ob_cube_004.lineart.crease_threshold = 0.0
ob_cube_005.location = (0.5998, 1.883, 0.1268)
ob_cube_005.rotation_euler = (1.571, 3.142, 0.0)
ob_cube_005.scale = (0.01721, 0.7991, 0.1475)
ob_cube_005.lineart.crease_threshold = 0.0
ob_cube_007.location = (-0.418, 1.883, 0.1268)
ob_cube_007.rotation_euler = (1.571, 3.142, 0.001745)
ob_cube_007.scale = (0.01721, 0.7991, 0.1475)
ob_cube_007.lineart.crease_threshold = 0.0
ob_cube_006.location = (0.09992, 1.883, 0.1795)
ob_cube_006.rotation_euler = (-1.571, 3.142, 0.0)
ob_cube_006.scale = (0.4905, 0.01721, 0.1475)
ob_cube_006.lineart.crease_threshold = 0.0
ob_plane_001.location = (0.09092, 2.036, 0.94)
ob_plane_001.rotation_euler = (1.571, -2.22e-16, -2.188e-16)
ob_plane_001.scale = (0.4948, 0.7659, 0.2459)
ob_plane_001.lineart.crease_threshold = 0.0

# ---- collection membership
col_collection_1.objects.link(ob_cylinder_006)
col_collection_1.objects.link(ob_cylinder)
col_collection_1.objects.link(ob_point_001)
col_collection_1.objects.link(ob_area)
col_collection_1.objects.link(ob_point)
col_collection_1.objects.link(ob_cube)
col_collection_1.objects.link(ob_circle)
col_collection_1.objects.link(ob_bl_block_8_curve)
col_collection_1.objects.link(ob_lamp)
col_collection_1.objects.link(ob_camera)
col_collection_1.objects.link(ob_cube_002)
col_collection_1.objects.link(ob_cube_003)
col_collection_1.objects.link(ob_cylinder_001)
col_collection_1.objects.link(ob_cylinder_002)
col_collection_1.objects.link(ob_cylinder_003)
col_collection_1.objects.link(ob_cylinder_004)
col_collection_1.objects.link(ob_cylinder_005)
col_collection_1.objects.link(ob_cube_004)
col_collection_1.objects.link(ob_cube_005)
col_collection_1.objects.link(ob_cube_007)
col_collection_1.objects.link(ob_cube_006)
col_collection_1.objects.link(ob_plane_001)

# ---- scene / render settings (as saved in the file)
scene.camera = ob_camera
scene.frame_start = 1; scene.frame_end = 250; scene.frame_set(1)
scene.render.engine = 'BLENDER_EEVEE_NEXT'
scene.render.resolution_x = 720
scene.render.resolution_y = 576
scene.render.pixel_aspect_x = 12.0
scene.render.pixel_aspect_y = 11.0
scene.render.fps = 25
scene.render.dither_intensity = 0.0
scene.cycles.use_denoising = False
scene.cycles.samples = 128
scene.cycles.sampling_pattern = 'TABULATED_SOBOL'
scene.cycles.use_adaptive_sampling = False
scene.cycles.use_light_tree = False
scene.cycles.blur_glossy = 0.0
scene.cycles.sample_clamp_indirect = 0.0
scene.view_settings.view_transform = 'Standard'
bpy.context.view_layer.update()
